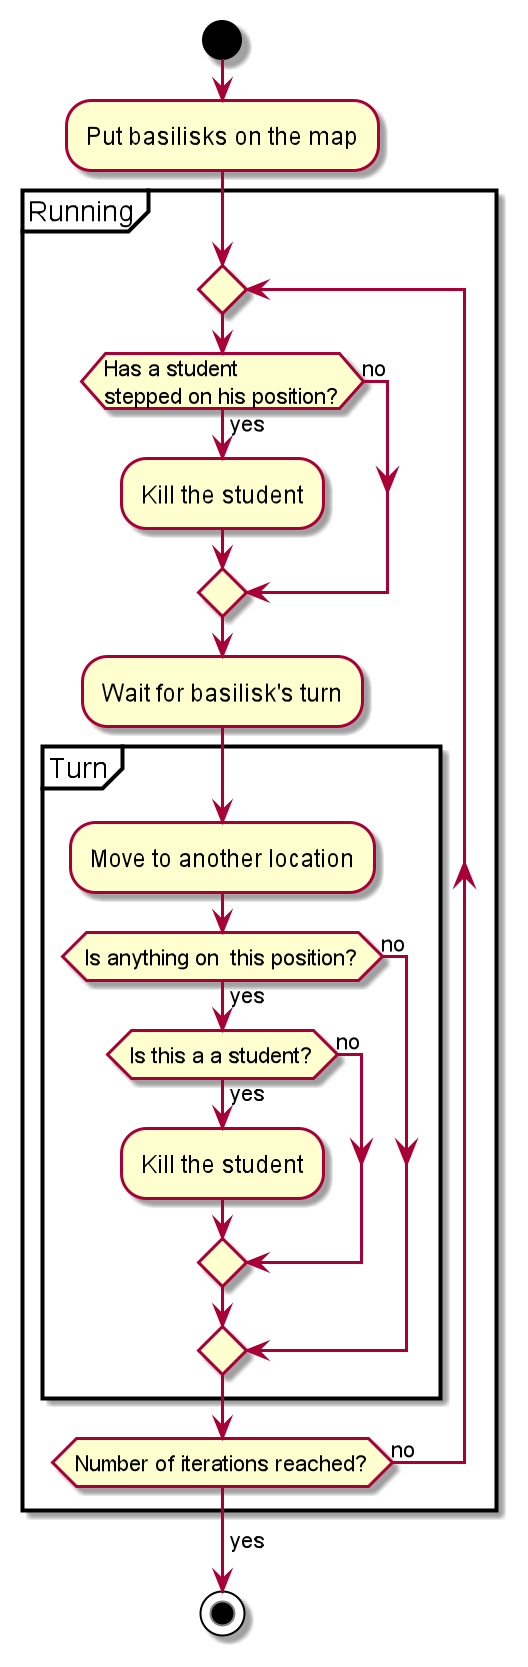

The diagram above was rendered by PlantUML. Its source (embedded in the PNG):
@startuml
'https://plantuml.com/activity-diagram-beta

start

:Put basilisks on the map;

partition Running {
    repeat
        if (Has a student\nstepped on his position?) then (yes)
            :Kill the student;
        else (no)
        endif

        :Wait for basilisk's turn;
        partition Turn {
            :Move to another location;
            if (Is anything on  this position?) then (yes)
                if (Is this a a student?) then (yes)
                    :Kill the student;
                else (no)
                endif
            else (no)
            endif
        }
    repeat while (Number of iterations reached?) is (no)
->yes;
}

stop

@enduml